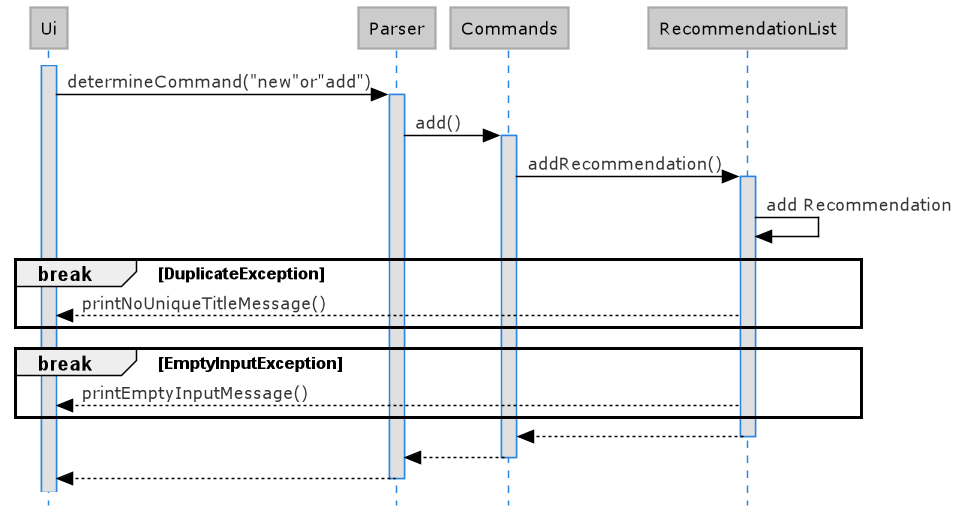

The diagram above was rendered by PlantUML. Its source (embedded in the PNG):
@startuml Add_Reco_Sequence_Diagram
!define LIGHTBLUE
!includeurl https://raw.githubusercontent.com/Drakemor/RedDress-PlantUML/master/style.puml
skinparam style  strictuml

activate Ui
Ui -> Parser : determineCommand("new"or"add")
activate Parser

Parser -> Commands : add()
activate Commands

    Commands -> RecommendationList : addRecommendation()
    activate RecommendationList

    RecommendationList -> RecommendationList : add Recommendation

    break DuplicateException
        RecommendationList --> Ui : printNoUniqueTitleMessage()
    end

    break EmptyInputException
        RecommendationList --> Ui : printEmptyInputMessage()
    end

RecommendationList --> Commands
deactivate RecommendationList


Commands --> Parser
deactivate Commands
Parser --> Ui
deactivate Parser

@enduml